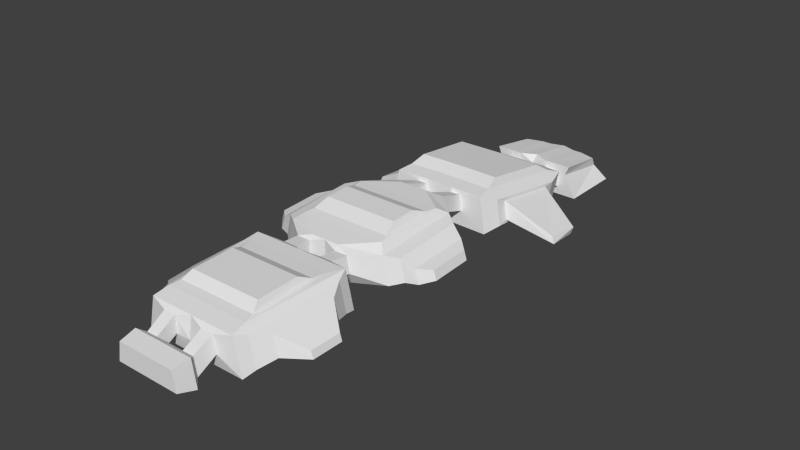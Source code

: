 # Source: heavy.blend  (saved by Blender 2.64.2; exported with 4.5.12 LTS)
import bpy
from mathutils import Matrix  # noqa: F401  (used for matrix-valued properties, if any)

bpy.ops.wm.read_factory_settings(use_empty=True)
scene = bpy.context.scene
scene.name = 'Scene'

# ---- collections
col_collection_1 = bpy.data.collections.new('Collection 1'); scene.collection.children.link(col_collection_1)

# ---- world
world_world = bpy.data.worlds.new('World'); scene.world = world_world
world_world.color = (0.05088, 0.05088, 0.05088)
world_world.use_sun_shadow = False
world_world.sun_shadow_jitter_overblur = 0.0
world_world.cycles.sampling_method = 'MANUAL'
world_world.cycles.sample_map_resolution = 256

# ---- meshes
me_cube = bpy.data.meshes.new('Cube')
me_cube.from_pydata([(-1.621, 19.56, 1.576), (-1.621, 23.96, 0.9913), (-2.152, 19.56, -0.3304), (-2.372, 17.64, 0.5614), (-2.152, 17.76, 1.933), (-3.229, 16.59, -0.2997), (-3.606, 16.84, 2.378), (-3.795, 6.692, 1.029), (-3.238, 6.941, 3.706), (-1.879, 6.865, 2.163), (-1.687, 6.973, 3.364), (-2.061, 4.614, 2.952), (-1.874, 4.614, 4.158), (-3.939, 2.89, 2.032), (-3.518, 2.89, 4.122), (-3.939, -4.055, 1.611), (-3.518, -4.055, 3.701), (-2.104, -5.447, 2.356), (-1.904, -5.447, 3.644), (-1.956, -18.34, 1.073), (-1.757, -18.34, 2.472), (-2.442, -18.83, 0.7562), (-2.144, -18.83, 2.788), (-2.223, -20.14, 1.076), (-1.99, -20.14, 2.58), (-1.0, 19.56, -0.3304), (-1.0, 24.75, -0.1969), (-1.0, 19.56, 1.576), (-1.0, 23.96, 0.9913), (-1.0, 19.56, 1.048), (-1.0, 17.72, 0.546), (-1.0, 17.83, 1.92), (-1.0, 16.74, -0.33), (-1.0, 16.95, 2.355), (-1.0, 6.847, 0.9986), (-1.0, 7.059, 3.683), (-0.8196, 6.937, 2.149), (-1.0, 6.926, 3.352), (-1.0, 4.614, 2.952), (-1.0, 4.614, 4.158), (-1.0, 3.997, 1.767), (-1.0, 3.997, 4.522), (-1.0, -5.161, 1.212), (-1.0, -5.161, 3.966), (-1.0, -5.447, 2.356), (-0.9779, -5.447, 3.644), (-1.0, -18.34, 1.184), (-1.0, -18.34, 2.472), (-1.0, -18.83, 0.8676), (-1.0, -18.83, 2.788), (-1.0, -20.14, 1.076), (-1.0, -20.14, 2.58), (-2.982, 2.257, 4.522), (-2.982, -3.422, 4.231), (-1.0, 2.257, 4.522), (-1.0, -3.422, 4.231), (-3.343, 15.64, 2.843), (-3.067, 8.217, 3.839), (-1.0, 15.74, 2.823), (-0.8574, 8.319, 3.819), (-3.547, 19.56, -0.993), (-3.547, 24.61, -0.993), (-2.672, 19.56, 0.7985), (-2.672, 24.16, 0.1543), (-1.0, 19.56, -0.993), (-1.0, 25.21, -0.993), (-2.807, 1.387, 4.544), (-2.807, -2.753, 4.342), (-0.9445, 1.387, 4.544), (-0.9445, -2.753, 4.342), (-2.557, 0.2781, 4.968), (-2.557, -1.644, 4.879), (-0.9445, 0.2781, 4.968), (-1.0, -1.644, 4.879), (-3.07, 14.5, 3.592), (-2.879, 9.355, 4.283), (-1.0, 14.58, 3.575), (-1.0, 9.442, 4.266), (-2.949, 19.56, 1.576), (-2.812, 23.56, 0.9913), (-1.904, -5.447, 3.644), (-2.104, -5.447, 2.356), (-1.0, -5.447, 2.356), (-2.046, -16.88, 1.981), (-1.846, -16.88, 3.269), (-1.0, -16.88, 1.981), (-1.0, -16.88, 3.269), (-0.9779, -5.447, 3.644), (-2.003, -6.817, 2.577), (-1.816, -6.817, 3.783), (-3.947, -7.435, 1.392), (-3.392, -7.435, 4.147), (-3.577, -16.59, 0.8368), (-3.022, -16.59, 3.592), (-1.0, -6.817, 2.577), (-1.0, -6.817, 3.783), (-1.0, -7.435, 1.392), (-1.0, -7.435, 4.147), (-1.0, -16.59, 0.8368), (-1.0, -16.59, 3.592), (-2.924, -8.587, 4.147), (-2.924, -15.41, 3.856), (-1.0, -8.587, 4.147), (-1.0, -15.41, 3.856), (-3.361, -15.7, 3.376), (-3.807, -15.7, 1.161), (-3.659, -8.331, 3.823), (-4.105, -8.331, 1.607), (-2.749, -9.633, 4.169), (-2.749, -14.61, 3.967), (-1.0, -9.633, 4.169), (-1.0, -14.61, 3.967), (-2.499, -10.57, 4.593), (-2.499, -13.9, 4.505), (-1.0, -10.57, 4.593), (-1.0, -13.9, 4.505), (-2.014, 19.56, 0.7985), (2.027e-06, -13.9, 4.505), (0.0, -10.57, 4.593), (2.027e-06, -14.61, 3.967), (0.0, -9.633, 4.169), (2.027e-06, -15.41, 3.856), (0.0, -8.587, 4.147), (1.997e-06, -16.59, 3.592), (0.0, -16.59, 0.8368), (0.0, -7.435, 4.147), (0.0, -7.435, 1.392), (0.0, 9.442, 4.266), (0.0, 14.58, 3.575), (0.0, -1.644, 4.879), (0.0, 0.2781, 4.968), (0.0, -2.753, 4.342), (0.0, 1.387, 4.544), (0.0, 8.319, 3.819), (0.0, 15.74, 2.823), (0.0, -3.422, 4.231), (0.0, 2.257, 4.522), (0.0, -5.161, 3.966), (0.0, -5.161, 1.212), (0.0, 3.997, 4.522), (0.0, 3.997, 1.767), (0.0, 6.847, 0.9986), (0.0, 16.95, 2.355), (0.0, 16.74, -0.33), (0.0, -16.88, 1.981), (0.0, -18.34, 2.472), (0.0, -18.83, 0.8676), (0.0, -18.83, 2.788), (0.0, -20.14, 1.076), (0.0, -20.14, 2.58), (0.0, 7.059, 3.683), (0.0, 17.72, 0.546), (0.0, 17.83, 1.92), (0.0, 19.68, -0.3304), (0.0, 24.68, -0.1969), (0.0, 20.15, 1.576), (0.0, 24.32, 0.9913), (0.0, 19.49, 1.048), (0.0, 19.85, -0.993), (0.0, 25.1, -0.993), (-3.682, 15.14, 0.3027), (-3.946, 15.31, 2.175), (-4.078, 8.218, 1.232), (-3.689, 8.392, 3.104), (-3.726, 14.26, 0.668), (-3.921, 14.39, 2.052), (-4.018, 9.143, 1.355), (-3.73, 9.271, 2.739), (-6.979, 12.6, -0.04301), (-7.114, 12.69, 0.5092), (-7.182, 9.945, 0.231), (-6.983, 10.03, 0.7833), (-5.414, 1.887, 2.101), (-5.114, 1.887, 3.171), (-5.414, -3.052, 1.886), (-5.114, -3.052, 2.955), (-4.305, -3.377, 3.538), (-4.644, -3.377, 1.857), (-4.305, 2.212, 3.877), (-4.644, 2.212, 2.195), (-4.023, -14.47, 3.083), (-4.321, -14.47, 1.602), (-4.222, -9.553, 3.381), (-4.52, -9.553, 1.901), (-5.545, -13.2, 2.073), (-5.688, -13.2, 1.518), (-5.64, -10.83, 2.184), (-5.783, -10.83, 1.63), (-5.892, -2.205, 2.809), (-6.089, -2.205, 2.106), (-5.892, 1.041, 2.951), (-6.089, 1.041, 2.248)], [], [(11, 9, 12), (13, 11, 14), (17, 15, 16), (21, 19, 22), (23, 21, 22), (49, 51, 24), (63, 65, 26), (14, 12, 41), (36, 34, 9), (50, 48, 23), (44, 42, 17), (11, 13, 40), (35, 8, 57), (2, 3, 30), (47, 49, 20), (18, 16, 43), (37, 39, 12), (34, 32, 5), (48, 46, 19), (0, 1, 28), (42, 40, 13), (38, 36, 9), (32, 30, 3), (23, 24, 50), (16, 14, 53), (35, 37, 10), (6, 4, 33), (54, 52, 41), (53, 55, 43), (6, 33, 56), (56, 57, 8), (56, 58, 74), (5, 3, 6), (10, 9, 8), (9, 10, 12), (11, 12, 14), (18, 17, 16), (17, 18, 81), (19, 20, 22), (24, 23, 22), (22, 49, 24), (62, 78, 0), (12, 39, 41), (34, 7, 9), (31, 4, 29), (48, 21, 23), (42, 15, 17), (38, 11, 40), (59, 35, 57), (49, 22, 20), (45, 18, 43), (10, 37, 12), (7, 34, 5), (2, 25, 64), (21, 48, 19), (27, 0, 28), (15, 42, 13), (11, 38, 9), (5, 32, 3), (24, 51, 50), (28, 1, 26), (14, 52, 53), (8, 35, 10), (4, 31, 33), (52, 14, 41), (16, 53, 43), (33, 58, 56), (6, 56, 8), (59, 57, 75), (62, 60, 63), (61, 60, 64), (63, 61, 65), (60, 61, 63), (65, 61, 64), (53, 52, 66), (68, 66, 54), (67, 69, 55), (72, 70, 68), (71, 73, 69), (67, 66, 70), (73, 71, 70), (74, 75, 57), (76, 77, 74), (78, 62, 79), (78, 79, 0), (79, 62, 63), (79, 63, 1), (83, 20, 19), (20, 83, 84), (20, 84, 47), (86, 47, 84), (83, 46, 85), (83, 19, 46), (87, 80, 45), (44, 17, 82), (90, 88, 91), (91, 89, 97), (88, 90, 96), (98, 96, 90), (93, 91, 101), (102, 100, 97), (101, 103, 99), (88, 89, 91), (92, 90, 107, 105), (89, 95, 97), (94, 88, 96), (92, 98, 90), (91, 100, 101), (100, 91, 97), (93, 101, 99), (104, 106, 91, 93), (90, 91, 106, 107), (101, 100, 108), (110, 108, 102), (109, 111, 103), (114, 112, 110), (113, 115, 111), (109, 108, 112), (115, 113, 112), (94, 82, 88), (88, 81, 80), (87, 95, 89), (83, 92, 93), (99, 86, 84), (98, 92, 83), (47, 86, 85), (87, 82, 94), (37, 36, 38), (25, 2, 30), (4, 116, 29), (0, 27, 29), (62, 2, 60), (2, 62, 116), (3, 2, 116), (30, 31, 29), (122, 120, 110), (121, 123, 99), (129, 131, 69), (127, 133, 59), (138, 140, 40), (125, 122, 102), (118, 117, 115), (131, 135, 69), (132, 130, 72), (136, 132, 68), (124, 126, 98), (141, 143, 32), (77, 76, 128), (117, 119, 111), (135, 137, 43), (142, 134, 58), (130, 129, 72), (119, 121, 103), (120, 118, 114), (139, 136, 54), (134, 128, 76), (144, 124, 98), (144, 98, 85), (144, 85, 86), (123, 86, 99), (145, 147, 49), (146, 145, 47), (148, 146, 48), (50, 51, 149), (147, 149, 51), (126, 94, 96), (42, 82, 138), (82, 87, 138), (137, 87, 43), (87, 137, 138), (140, 38, 40), (140, 139, 38), (139, 41, 39), (38, 139, 39), (36, 141, 34), (59, 133, 150), (35, 150, 141), (142, 33, 31), (32, 143, 30), (31, 30, 151), (31, 152, 142), (151, 30, 143), (1, 63, 26), (58, 76, 74), (18, 80, 81), (60, 2, 64), (77, 59, 75), (67, 53, 66), (66, 52, 54), (53, 67, 55), (70, 66, 68), (67, 71, 69), (71, 67, 70), (72, 73, 70), (56, 74, 57), (77, 75, 74), (79, 1, 0), (80, 18, 45), (17, 81, 82), (105, 107, 183, 181), (105, 104, 93, 92), (109, 101, 108), (108, 100, 102), (101, 109, 103), (112, 108, 110), (109, 113, 111), (113, 109, 112), (114, 115, 112), (82, 81, 88), (89, 88, 80), (80, 87, 89), (84, 83, 93), (93, 99, 84), (85, 98, 83), (48, 47, 46), (47, 85, 46), (95, 87, 94), (39, 37, 38), (62, 0, 116), (0, 29, 116), (4, 3, 116), (25, 30, 29), (102, 122, 110), (103, 121, 99), (73, 129, 69), (77, 127, 59), (42, 138, 40), (97, 125, 102), (114, 118, 115), (135, 55, 69), (68, 132, 72), (54, 136, 68), (126, 96, 98), (34, 141, 32), (127, 77, 128), (115, 117, 111), (55, 135, 43), (33, 142, 58), (129, 73, 72), (111, 119, 103), (110, 120, 114), (41, 139, 54), (58, 134, 76), (123, 144, 86), (47, 145, 49), (48, 146, 47), (50, 148, 48), (148, 50, 149), (49, 147, 51), (126, 125, 94), (125, 97, 95), (94, 125, 95), (35, 59, 150), (152, 31, 151), (65, 64, 159), (155, 157, 27), (153, 158, 25), (28, 26, 154), (26, 65, 159), (157, 153, 25), (27, 28, 156), (64, 158, 159), (157, 29, 27), (158, 64, 25), (156, 28, 154), (154, 26, 159), (29, 157, 25), (155, 27, 156), (6, 3, 4), (35, 36, 37), (36, 35, 141), (8, 9, 7), (7, 5, 160, 162), (162, 163, 8, 7), (6, 8, 163, 161), (5, 6, 161, 160), (161, 163, 167, 165), (162, 160, 164, 166), (166, 167, 163, 162), (160, 161, 165, 164), (164, 165, 169, 168), (165, 167, 171, 169), (166, 164, 168, 170), (170, 171, 167, 166), (170, 168, 169, 171), (177, 179, 172, 174), (175, 173, 178, 176), (172, 173, 190, 191), (15, 13, 179, 177), (13, 14, 178, 179), (188, 190, 173, 175), (177, 176, 16, 15), (179, 178, 173, 172), (176, 178, 14, 16), (185, 184, 180, 181), (181, 180, 104, 105), (107, 106, 182, 183), (180, 182, 106, 104), (185, 187, 186, 184), (183, 182, 186, 187), (184, 186, 182, 180), (181, 183, 187, 185), (174, 172, 191, 189), (189, 188, 175, 174), (189, 191, 190, 188), (174, 175, 176, 177)])
me_cube.use_remesh_preserve_volume = False
me_cube.use_remesh_preserve_attributes = False
me_cube.use_mirror_vertex_groups = False
me_cube.update()

# ---- objects
ob_cube = bpy.data.objects.new('Cube', me_cube)

# ---- transforms, parenting, visibility, modifiers, constraints
ob_cube.location = (0.0, 0.0, 0.0)
ob_cube.scale = (1.152, 1.0, 1.0)
ob_cube.lineart.crease_threshold = 0.0
_m = ob_cube.modifiers.new('Mirror', 'MIRROR')

# ---- collection membership
col_collection_1.objects.link(ob_cube)

# ---- scene / render settings (as saved in the file)
scene.frame_start = 1; scene.frame_end = 250; scene.frame_set(168)
scene.render.engine = 'BLENDER_EEVEE_NEXT'
scene.render.image_settings.color_mode = 'RGB'
scene.render.image_settings.compression = 90
scene.render.resolution_percentage = 50
scene.render.dither_intensity = 0.0
scene.render.bake_margin = 2
scene.render.bake_bias = 0.0
scene.cycles.use_denoising = False
scene.cycles.samples = 10
scene.cycles.sampling_pattern = 'TABULATED_SOBOL'
scene.cycles.light_sampling_threshold = 0.0
scene.cycles.use_adaptive_sampling = False
scene.cycles.use_light_tree = False
scene.cycles.blur_glossy = 0.0
scene.cycles.volume_bounces = 1
scene.cycles.pixel_filter_type = 'GAUSSIAN'
scene.cycles.sample_clamp_indirect = 0.0
scene.view_settings.view_transform = 'Standard'
bpy.context.view_layer.update()

# ---- added for rendering (the .blend has no active camera and no usable light): camera, sun
cam_auto = bpy.data.cameras.new('AutoCamera')
cam_auto.lens = 50.0
cam_auto.sensor_width = 36.0
cam_auto.clip_end = 1000.0
ob_auto_camera = bpy.data.objects.new('AutoCamera', cam_auto)
scene.collection.objects.link(ob_auto_camera)
ob_auto_camera.location = (45.0047, -51.4668, 37.991)
ob_auto_camera.rotation_euler = (1.09748, -7.21219e-08, 0.694738)
scene.camera = ob_auto_camera
light_auto_sun = bpy.data.lights.new('AutoSun', 'SUN')
light_auto_sun.energy = 3.0
light_auto_sun.angle = 0.0523599
ob_auto_sun = bpy.data.objects.new('AutoSun', light_auto_sun)
scene.collection.objects.link(ob_auto_sun)
ob_auto_sun.rotation_euler = (0.872665, 0.174533, 0.523599)
bpy.context.view_layer.update()
